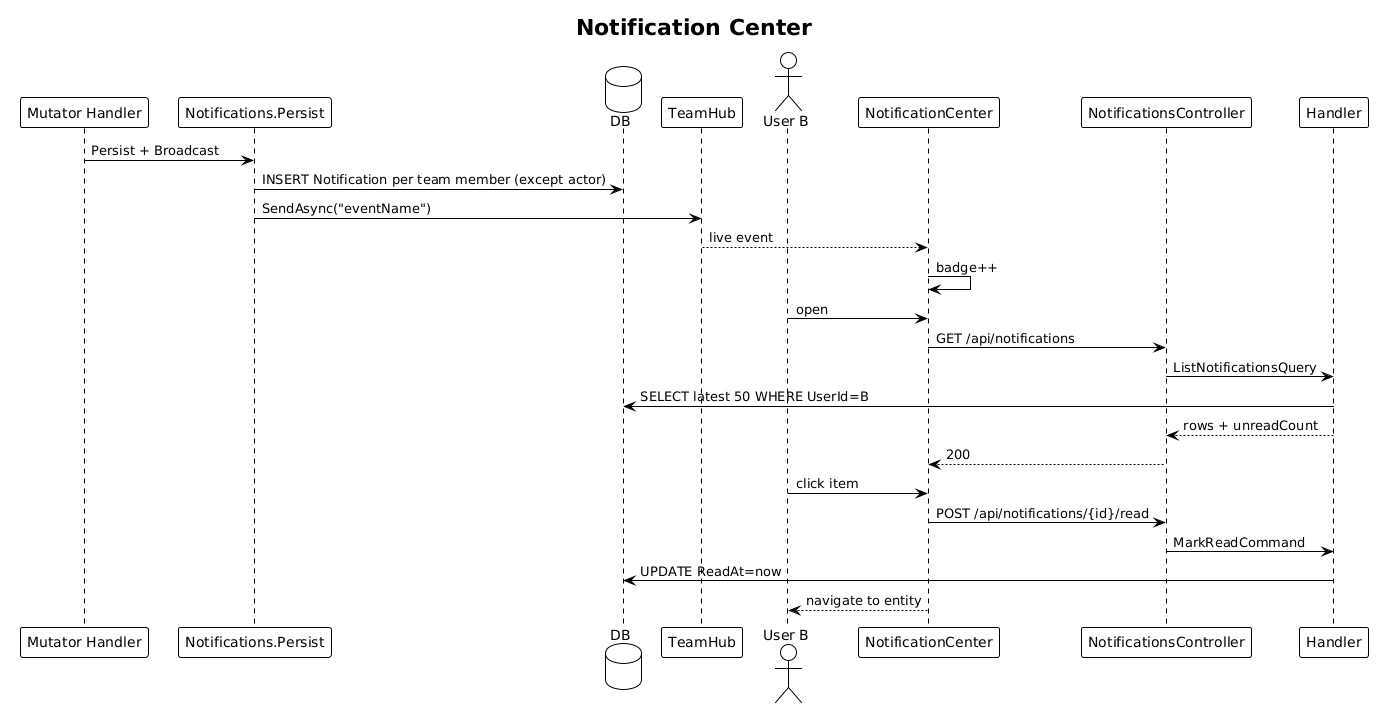

The diagram above was rendered by PlantUML. Its source (embedded in the PNG):
@startuml
!theme plain
title Notification Center

participant "Mutator Handler" as MH
participant "Notifications.Persist" as P
database "DB" as DB
participant "TeamHub" as Hub
actor "User B" as B
participant "NotificationCenter" as NC
participant "NotificationsController" as C
participant "Handler" as H

MH -> P: Persist + Broadcast
P -> DB: INSERT Notification per team member (except actor)
P -> Hub: SendAsync("eventName")
Hub --> NC: live event
NC -> NC: badge++
B -> NC: open
NC -> C: GET /api/notifications
C -> H: ListNotificationsQuery
H -> DB: SELECT latest 50 WHERE UserId=B
H --> C: rows + unreadCount
C --> NC: 200
B -> NC: click item
NC -> C: POST /api/notifications/{id}/read
C -> H: MarkReadCommand
H -> DB: UPDATE ReadAt=now
NC --> B: navigate to entity
@enduml